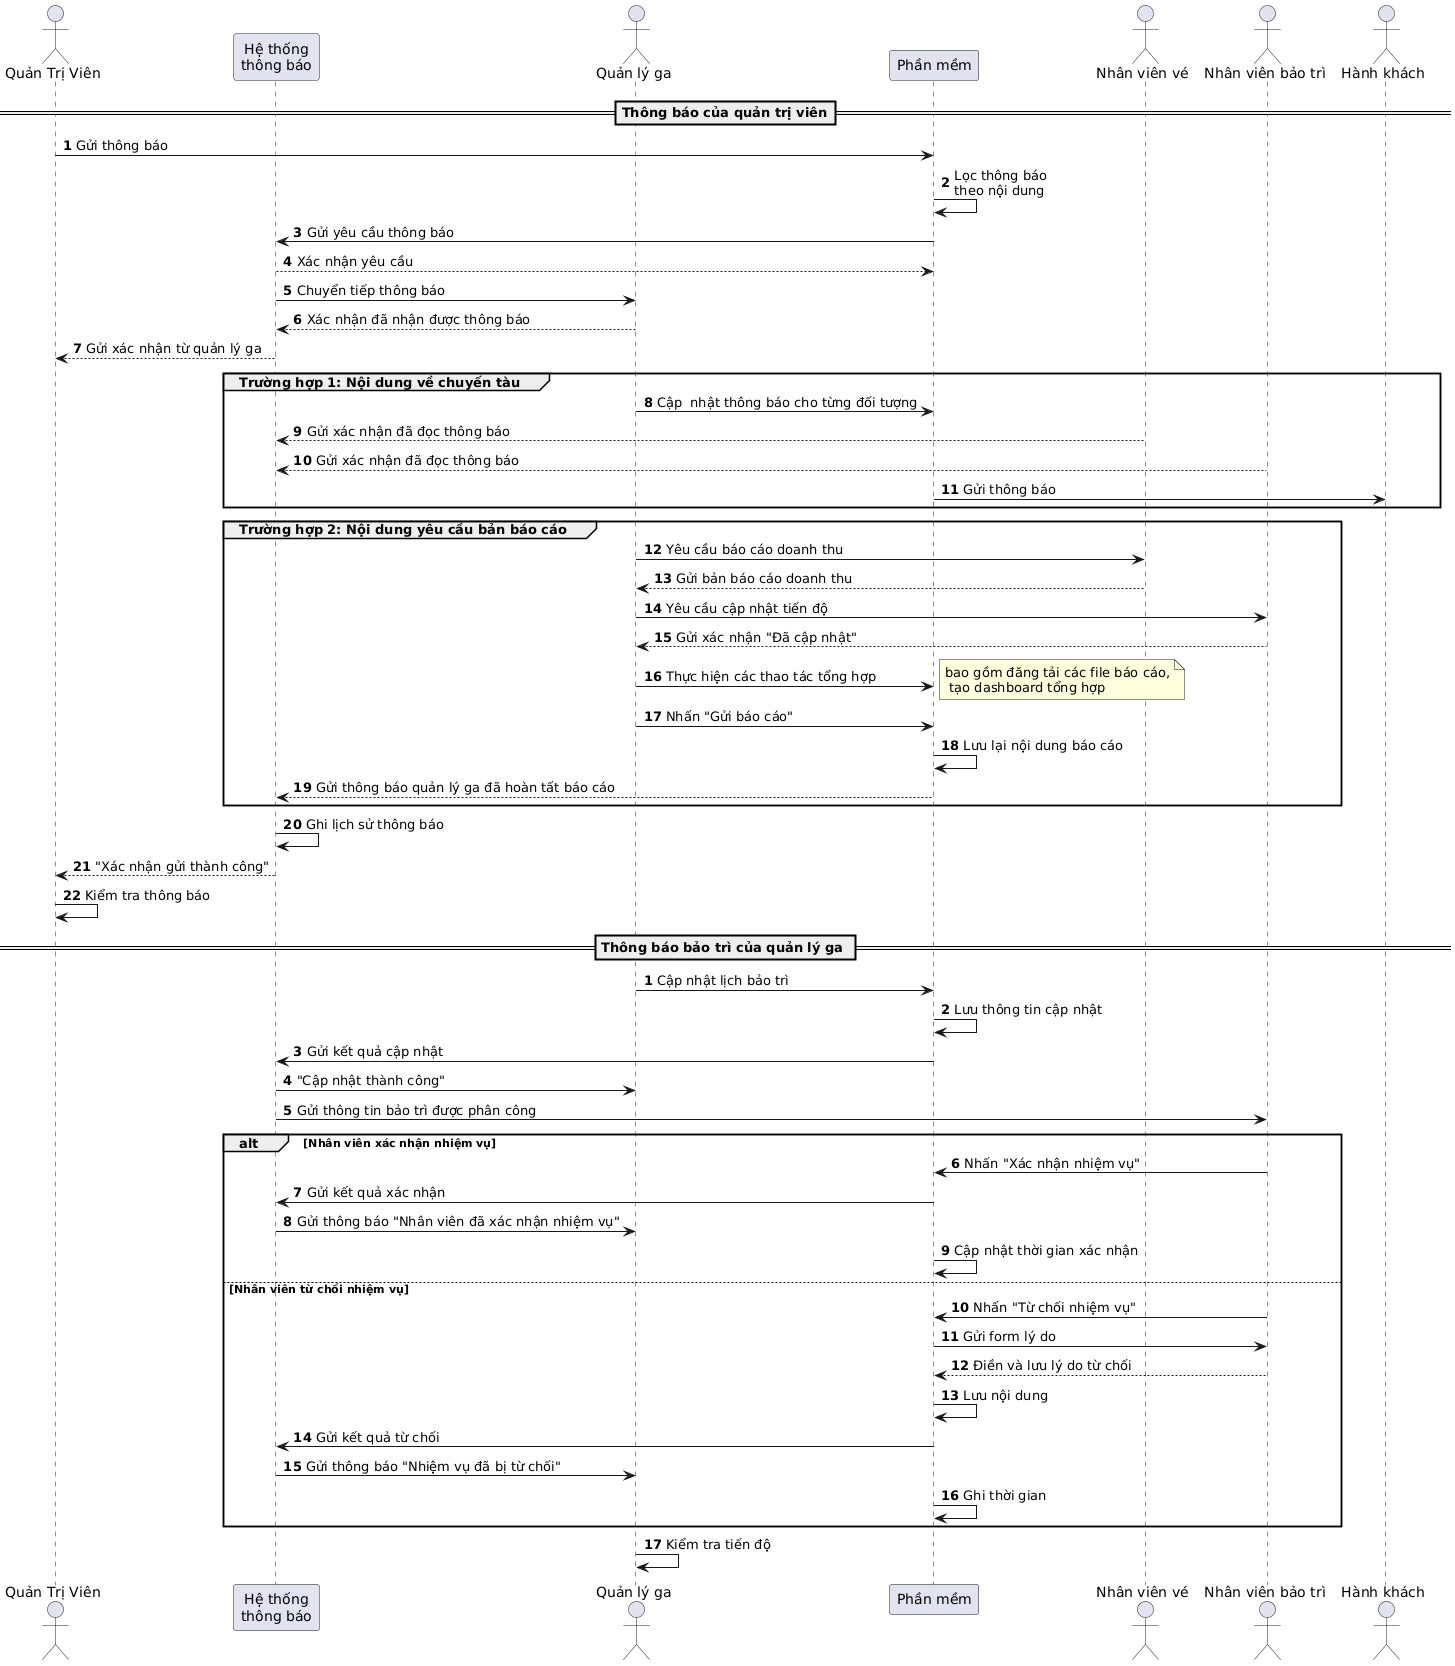

The diagram above was rendered by PlantUML. Its source (embedded in the PNG):
@startuml
actor "Quản Trị Viên" as qtv 
participant "Hệ thống\nthông báo" as hthong 
actor "Quản lý ga" as qly 
participant "Phần mềm" as phanmem 
actor "Nhân viên vé" as ve 
actor "Nhân viên bảo trì" as btri 
actor "Hành khách" as hk 
 
 ==Thông báo của quản trị viên== 
autonumber 
qtv -> phanmem : Gửi thông báo  
phanmem -> phanmem: Lọc thông báo\ntheo nội dung  
phanmem -> hthong: Gửi yêu cầu thông báo 
hthong --> phanmem: Xác nhận yêu cầu  
hthong -> qly: Chuyển tiếp thông báo  
qly --> hthong: Xác nhận đã nhận được thông báo 
hthong --> qtv: Gửi xác nhận từ quản lý ga 
group Trường hợp 1: Nội dung về chuyến tàu 
    qly -> phanmem: Cập  nhật thông báo cho từng đối tượng 
    ve --> hthong: Gửi xác nhận đã đọc thông báo 
    btri --> hthong: Gửi xác nhận đã đọc thông báo 
    phanmem -> hk: Gửi thông báo  
end 
group Trường hợp 2: Nội dung yêu cầu bản báo cáo  
    qly -> ve: Yêu cầu báo cáo doanh thu 
    ve --> qly: Gửi bản báo cáo doanh thu 
    qly -> btri: Yêu cầu cập nhật tiến độ 
    btri --> qly: Gửi xác nhận "Đã cập nhật"  
    qly -> phanmem: Thực hiện các thao tác tổng hợp  
    note right: bao gồm đăng tải các file báo cáo,\n tạo dashboard tổng hợp  
    qly -> phanmem: Nhấn "Gửi báo cáo" 
    phanmem -> phanmem: Lưu lại nội dung báo cáo  
    phanmem --> hthong: Gửi thông báo quản lý ga đã hoàn tất báo cáo  
end 
hthong -> hthong: Ghi lịch sử thông báo 
hthong --> qtv: "Xác nhận gửi thành công" 
qtv -> qtv: Kiểm tra thông báo  
 
 == Thông báo bảo trì của quản lý ga == 
autonumber 1 
qly -> phanmem: Cập nhật lịch bảo trì  
phanmem -> phanmem: Lưu thông tin cập nhật 
phanmem -> hthong: Gửi kết quả cập nhật 
hthong -> qly: "Cập nhật thành công" 
hthong -> btri: Gửi thông tin bảo trì được phân công  
alt Nhân viên xác nhận nhiệm vụ   
    btri -> phanmem: Nhấn "Xác nhận nhiệm vụ" 
    phanmem -> hthong: Gửi kết quả xác nhận 
    hthong -> qly: Gửi thông báo "Nhân viên đã xác nhận nhiệm vụ" 
    phanmem -> phanmem: Cập nhật thời gian xác nhận  
    else Nhân viên từ chối nhiệm vụ 
      btri -> phanmem: Nhấn "Từ chối nhiệm vụ" 
      phanmem -> btri: Gửi form lý do 
      btri --> phanmem: Điền và lưu lý do từ chối 
      phanmem -> phanmem: Lưu nội dung  
      phanmem -> hthong: Gửi kết quả từ chối 
      hthong -> qly: Gửi thông báo "Nhiệm vụ đã bị từ chối" 
      phanmem -> phanmem: Ghi thời gian  
end 
qly -> qly: Kiểm tra tiến độ
@enduml